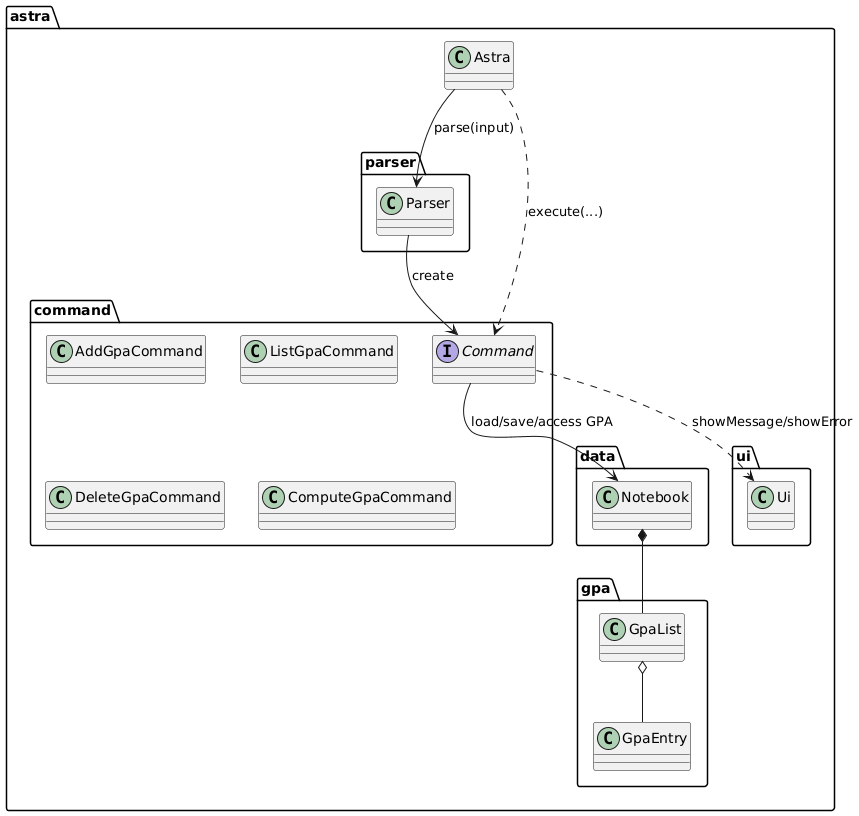

The diagram above was rendered by PlantUML. Its source (embedded in the PNG):
@startuml
package astra {
  class Astra
  package parser {
    class Parser
  }
  package command {
    interface Command
    class AddGpaCommand
    class ListGpaCommand
    class DeleteGpaCommand
    class ComputeGpaCommand
  }
  package data {
    class Notebook
  }
  package gpa {
    class GpaEntry
    class GpaList
  }
  package ui {
    class Ui
  }
}

Astra --> Parser : parse(input)
Parser --> Command : create
Astra ..> Command : execute(...)
Command --> Notebook : load/save/access GPA
Notebook *-- GpaList
GpaList o-- GpaEntry
Command ..> Ui : showMessage/showError
@enduml